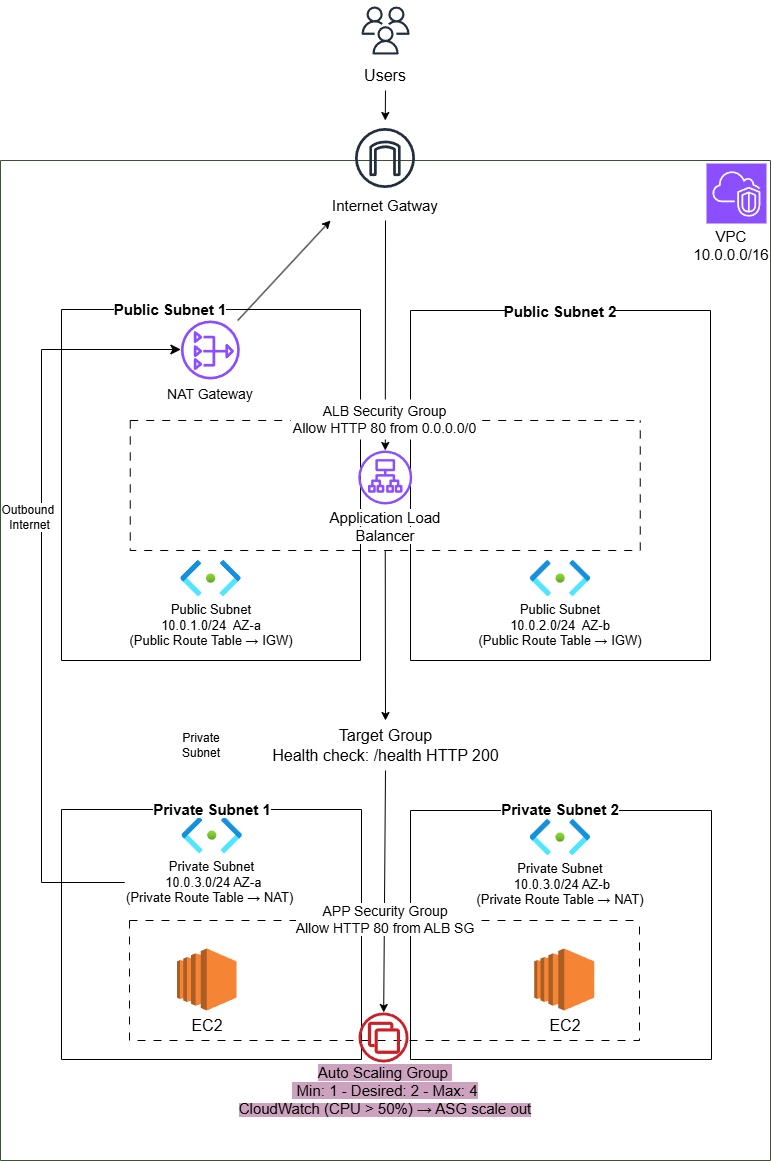

The diagram above was exported from draw.io. Its source (the exported page's mxGraphModel, read from the mxfile embedded in the PNG):
<mxGraphModel dx="968" dy="529" grid="1" gridSize="10" guides="1" tooltips="1" connect="1" arrows="1" fold="1" page="1" pageScale="1" pageWidth="827" pageHeight="1169" background="#ffffff" math="0" shadow="0">
  <root>
    <mxCell id="0" />
    <mxCell id="1" parent="0" />
    <mxCell id="ttTYy4751F2uf2UPq-cl-1" parent="1" style="sketch=0;outlineConnect=0;fontColor=#232F3E;gradientColor=none;strokeColor=#232F3E;fillColor=#ffffff;dashed=0;verticalLabelPosition=bottom;verticalAlign=top;align=center;html=1;fontSize=12;fontStyle=0;aspect=fixed;shape=mxgraph.aws4.resourceIcon;resIcon=mxgraph.aws4.users;labelBackgroundColor=none;" value="" vertex="1">
      <mxGeometry height="60" width="60" x="384" as="geometry" />
    </mxCell>
    <mxCell id="ttTYy4751F2uf2UPq-cl-69" parent="1" style="text;html=1;whiteSpace=wrap;strokeColor=none;fillColor=none;align=center;verticalAlign=middle;rounded=0;" value="&lt;font style=&quot;font-size: 16px;&quot;&gt;Users&lt;/font&gt;" vertex="1">
      <mxGeometry height="30" width="60" x="384" y="60" as="geometry" />
    </mxCell>
    <mxCell id="ttTYy4751F2uf2UPq-cl-3" parent="1" style="swimlane;startSize=0;fillColor=light-dark(#6D8764,#B9E0A5);fontColor=#ffffff;strokeColor=#3A5431;labelBackgroundColor=light-dark(#FFFFFF,#009500);" value="" vertex="1">
      <mxGeometry height="1000" width="770" x="29" y="160" as="geometry" />
    </mxCell>
    <mxCell id="ttTYy4751F2uf2UPq-cl-18" parent="ttTYy4751F2uf2UPq-cl-3" style="swimlane;startSize=0;fontSize=13;" value="" vertex="1">
      <mxGeometry height="351" width="299" x="61" y="149" as="geometry" />
    </mxCell>
    <mxCell id="ttTYy4751F2uf2UPq-cl-44" parent="ttTYy4751F2uf2UPq-cl-18" style="image;aspect=fixed;html=1;points=[];align=center;fontSize=12;image=img/lib/azure2/networking/Subnet.svg;" value="" vertex="1">
      <mxGeometry height="36.11" width="60.3" x="119.35000000000001" y="251" as="geometry" />
    </mxCell>
    <mxCell id="ttTYy4751F2uf2UPq-cl-52" parent="ttTYy4751F2uf2UPq-cl-18" style="text;html=1;whiteSpace=wrap;strokeColor=none;fillColor=none;align=center;verticalAlign=middle;rounded=0;" value="&lt;font style=&quot;font-size: 13px;&quot;&gt;Public Subnet&lt;/font&gt;&lt;div&gt;&lt;font style=&quot;font-size: 13px;&quot;&gt;10.0.1.0/24&amp;nbsp;&amp;nbsp;AZ-a&lt;/font&gt;&lt;/div&gt;&lt;div&gt;&lt;font style=&quot;font-size: 13px;&quot;&gt;(Public Route Table → IGW)&lt;/font&gt;&lt;/div&gt;" vertex="1">
      <mxGeometry height="30" width="170" x="64.5" y="301" as="geometry" />
    </mxCell>
    <mxCell id="ttTYy4751F2uf2UPq-cl-73" parent="ttTYy4751F2uf2UPq-cl-18" style="sketch=0;outlineConnect=0;fontColor=#232F3E;gradientColor=none;fillColor=#8C4FFF;strokeColor=none;dashed=0;verticalLabelPosition=bottom;verticalAlign=top;align=center;html=1;fontSize=12;fontStyle=0;aspect=fixed;pointerEvents=1;shape=mxgraph.aws4.nat_gateway;" value="" vertex="1">
      <mxGeometry height="59" width="59" x="119.35000000000001" y="11" as="geometry" />
    </mxCell>
    <mxCell id="ttTYy4751F2uf2UPq-cl-74" parent="ttTYy4751F2uf2UPq-cl-18" style="text;html=1;whiteSpace=wrap;strokeColor=none;fillColor=none;align=center;verticalAlign=middle;rounded=0;" value="&lt;font style=&quot;font-size: 14px; background-color: light-dark(#ffffff, var(--ge-dark-color, #121212));&quot;&gt;NAT Gateway&lt;/font&gt;" vertex="1">
      <mxGeometry height="30" width="90" x="103.85" y="70" as="geometry" />
    </mxCell>
    <mxCell id="ttTYy4751F2uf2UPq-cl-89" edge="1" parent="ttTYy4751F2uf2UPq-cl-3" source="ttTYy4751F2uf2UPq-cl-62" style="edgeStyle=none;orthogonalLoop=1;jettySize=auto;html=1;rounded=0;exitX=0.5;exitY=1;exitDx=0;exitDy=0;" target="ttTYy4751F2uf2UPq-cl-24" value="">
      <mxGeometry relative="1" width="100" as="geometry">
        <Array as="points" />
        <mxPoint x="201" y="90" as="sourcePoint" />
        <mxPoint x="301" y="90" as="targetPoint" />
      </mxGeometry>
    </mxCell>
    <mxCell id="ttTYy4751F2uf2UPq-cl-4" parent="ttTYy4751F2uf2UPq-cl-3" style="sketch=0;points=[[0,0,0],[0.25,0,0],[0.5,0,0],[0.75,0,0],[1,0,0],[0,1,0],[0.25,1,0],[0.5,1,0],[0.75,1,0],[1,1,0],[0,0.25,0],[0,0.5,0],[0,0.75,0],[1,0.25,0],[1,0.5,0],[1,0.75,0]];outlineConnect=0;fontColor=#232F3E;fillColor=#8C4FFF;strokeColor=#ffffff;dashed=0;verticalLabelPosition=bottom;verticalAlign=top;align=center;html=1;fontSize=12;fontStyle=0;aspect=fixed;shape=mxgraph.aws4.resourceIcon;resIcon=mxgraph.aws4.vpc;" value="" vertex="1">
      <mxGeometry height="60" width="60" x="706" y="3" as="geometry" />
    </mxCell>
    <mxCell id="ttTYy4751F2uf2UPq-cl-2" parent="ttTYy4751F2uf2UPq-cl-3" style="sketch=0;outlineConnect=0;fontColor=#232F3E;gradientColor=none;strokeColor=#232F3E;fillColor=none;dashed=0;verticalLabelPosition=bottom;verticalAlign=top;align=center;html=1;fontSize=12;fontStyle=0;aspect=fixed;shape=mxgraph.aws4.resourceIcon;resIcon=mxgraph.aws4.internet_gateway;" value="" vertex="1">
      <mxGeometry height="75" width="75" x="347" y="-40" as="geometry" />
    </mxCell>
    <mxCell id="ttTYy4751F2uf2UPq-cl-5" parent="ttTYy4751F2uf2UPq-cl-3" style="swimlane;startSize=0;gradientColor=none;fillColor=light-dark(#FFFFFF,#B9E0A5);labelBackgroundColor=default;strokeColor=default;fontSize=15;" value="Public Subnet 2" vertex="1">
      <mxGeometry height="350" width="300" x="410" y="150" as="geometry" />
    </mxCell>
    <mxCell id="ttTYy4751F2uf2UPq-cl-45" parent="ttTYy4751F2uf2UPq-cl-5" style="image;aspect=fixed;html=1;points=[];align=center;fontSize=12;image=img/lib/azure2/networking/Subnet.svg;" value="" vertex="1">
      <mxGeometry height="36.11" width="60.3" x="119.85000000000002" y="250" as="geometry" />
    </mxCell>
    <mxCell id="ttTYy4751F2uf2UPq-cl-23" parent="ttTYy4751F2uf2UPq-cl-5" style="swimlane;startSize=0;dashed=1;dashPattern=8 8;" value="" vertex="1">
      <mxGeometry height="130" width="510" x="-280.25" y="110" as="geometry" />
    </mxCell>
    <mxCell id="ttTYy4751F2uf2UPq-cl-24" parent="ttTYy4751F2uf2UPq-cl-23" style="sketch=0;outlineConnect=0;fontColor=#232F3E;gradientColor=none;fillColor=#8C4FFF;strokeColor=none;dashed=0;verticalLabelPosition=bottom;verticalAlign=top;align=center;html=1;fontSize=12;fontStyle=0;aspect=fixed;pointerEvents=1;shape=mxgraph.aws4.application_load_balancer;" value="" vertex="1">
      <mxGeometry height="54" width="54" x="228" y="30" as="geometry" />
    </mxCell>
    <mxCell id="ttTYy4751F2uf2UPq-cl-90" parent="ttTYy4751F2uf2UPq-cl-23" style="text;html=1;whiteSpace=wrap;strokeColor=none;fillColor=none;align=center;verticalAlign=middle;rounded=0;labelBackgroundColor=none;" value="&lt;span style=&quot;font-size: 15px; background-color: light-dark(rgb(255, 255, 255), rgb(205, 162, 190));&quot;&gt;Application Load Balancer&lt;/span&gt;" vertex="1">
      <mxGeometry height="30" width="176" x="167.25" y="91" as="geometry" />
    </mxCell>
    <mxCell id="ttTYy4751F2uf2UPq-cl-53" parent="ttTYy4751F2uf2UPq-cl-5" style="text;html=1;whiteSpace=wrap;strokeColor=none;fillColor=none;align=center;verticalAlign=middle;rounded=0;" value="&lt;font style=&quot;font-size: 13px; background-color: light-dark(#ffffff, var(--ge-dark-color, #121212));&quot;&gt;Public Subnet&lt;/font&gt;&lt;div&gt;&lt;font style=&quot;font-size: 13px;&quot;&gt;10.0.2.0/24&amp;nbsp;&amp;nbsp;AZ-b&lt;/font&gt;&lt;/div&gt;&lt;div&gt;&lt;font style=&quot;font-size: 13px;&quot;&gt;(Public Route Table → IGW)&lt;/font&gt;&lt;/div&gt;" vertex="1">
      <mxGeometry height="30" width="170" x="65" y="300" as="geometry" />
    </mxCell>
    <mxCell id="ttTYy4751F2uf2UPq-cl-84" parent="ttTYy4751F2uf2UPq-cl-5" style="rounded=0;whiteSpace=wrap;html=1;fillColor=light-dark(#FFFFFF,#1787D3);fillStyle=auto;strokeColor=none;" value="&lt;font style=&quot;font-size: 14px;&quot;&gt;ALB Security Group&lt;/font&gt;&lt;div&gt;&lt;font style=&quot;font-size: 14px;&quot;&gt;Allow HTTP 80 from 0.0.0.0/0&lt;/font&gt;&lt;/div&gt;" vertex="1">
      <mxGeometry height="40" width="189" x="-119.75" y="89" as="geometry" />
    </mxCell>
    <mxCell id="ttTYy4751F2uf2UPq-cl-27" parent="ttTYy4751F2uf2UPq-cl-3" style="swimlane;startSize=0;gradientColor=none;fillColor=light-dark(#FFFFFF,#B9E0A5);labelBackgroundColor=default;fontSize=13;" value="" vertex="1">
      <mxGeometry height="250" width="300" x="61" y="649" as="geometry" />
    </mxCell>
    <mxCell id="ttTYy4751F2uf2UPq-cl-47" parent="ttTYy4751F2uf2UPq-cl-27" style="image;aspect=fixed;html=1;points=[];align=center;fontSize=12;image=img/lib/azure2/networking/Subnet.svg;" value="" vertex="1">
      <mxGeometry height="36.11" width="60.3" x="120.5" y="8" as="geometry" />
    </mxCell>
    <mxCell id="ttTYy4751F2uf2UPq-cl-54" parent="ttTYy4751F2uf2UPq-cl-27" style="text;html=1;whiteSpace=wrap;strokeColor=none;fillColor=none;align=center;verticalAlign=middle;rounded=0;" value="&lt;font style=&quot;font-size: 13px;&quot;&gt;Private Subnet&lt;/font&gt;&lt;div&gt;&lt;font style=&quot;font-size: 13px;&quot;&gt;&amp;nbsp;10.0.3.0/24 AZ-a&lt;/font&gt;&lt;/div&gt;&lt;div&gt;&lt;font style=&quot;font-size: 13px;&quot;&gt;(Private Route Table&amp;nbsp;&lt;/font&gt;&lt;span style=&quot;font-size: 13px; background-color: transparent; color: light-dark(rgb(0, 0, 0), rgb(255, 255, 255));&quot;&gt;→ NAT&lt;/span&gt;&lt;span style=&quot;font-size: 13px; background-color: transparent; color: light-dark(rgb(0, 0, 0), rgb(255, 255, 255));&quot;&gt;)&amp;nbsp;&lt;/span&gt;&lt;/div&gt;" vertex="1">
      <mxGeometry height="30" width="174.75" x="63.269999999999996" y="58" as="geometry" />
    </mxCell>
    <mxCell id="ttTYy4751F2uf2UPq-cl-38" parent="ttTYy4751F2uf2UPq-cl-27" style="text;html=1;whiteSpace=wrap;strokeColor=none;fillColor=none;align=center;verticalAlign=middle;rounded=0;" value="&lt;font style=&quot;font-size: 16px;&quot;&gt;EC2&lt;/font&gt;" vertex="1">
      <mxGeometry height="30" width="60" x="116" y="201" as="geometry" />
    </mxCell>
    <mxCell id="ttTYy4751F2uf2UPq-cl-36" parent="ttTYy4751F2uf2UPq-cl-27" style="outlineConnect=0;dashed=0;verticalLabelPosition=bottom;verticalAlign=top;align=center;html=1;shape=mxgraph.aws3.ec2;fillColor=#F58534;gradientColor=none;" value="" vertex="1">
      <mxGeometry height="62" width="59.5" x="115.5" y="139" as="geometry" />
    </mxCell>
    <mxCell id="ttTYy4751F2uf2UPq-cl-109" parent="ttTYy4751F2uf2UPq-cl-27" style="text;html=1;whiteSpace=wrap;strokeColor=none;fillColor=none;align=center;verticalAlign=middle;rounded=0;" value="&lt;font style=&quot;font-size: 15px; background-color: light-dark(#ffffff, var(--ge-dark-color, #121212));&quot;&gt;&lt;b&gt;Private&amp;nbsp;Subnet 1&lt;/b&gt;&lt;/font&gt;" vertex="1">
      <mxGeometry height="30" width="124" x="88.65" y="-15" as="geometry" />
    </mxCell>
    <mxCell id="ttTYy4751F2uf2UPq-cl-25" parent="ttTYy4751F2uf2UPq-cl-3" style="swimlane;startSize=0;gradientColor=none;fillColor=light-dark(#FFFFFF,#B9E0A5);labelBackgroundColor=default;" value="" vertex="1">
      <mxGeometry height="249" width="301" x="410" y="650" as="geometry" />
    </mxCell>
    <mxCell id="ttTYy4751F2uf2UPq-cl-46" parent="ttTYy4751F2uf2UPq-cl-25" style="image;aspect=fixed;html=1;points=[];align=center;fontSize=12;image=img/lib/azure2/networking/Subnet.svg;" value="" vertex="1">
      <mxGeometry height="36.11" width="60.3" x="119.70000000000005" y="9" as="geometry" />
    </mxCell>
    <mxCell id="ttTYy4751F2uf2UPq-cl-55" parent="ttTYy4751F2uf2UPq-cl-25" style="text;html=1;whiteSpace=wrap;strokeColor=none;fillColor=none;align=center;verticalAlign=middle;rounded=0;" value="&lt;font style=&quot;font-size: 13px;&quot;&gt;Private Subnet&lt;/font&gt;&lt;div&gt;&lt;font style=&quot;font-size: 13px;&quot;&gt;&amp;nbsp;10.0.3.0/24 AZ-b&lt;/font&gt;&lt;/div&gt;&lt;div&gt;&lt;font style=&quot;font-size: 13px;&quot;&gt;(Private Route Table&amp;nbsp;&lt;/font&gt;&lt;span style=&quot;font-size: 13px; background-color: transparent; color: light-dark(rgb(0, 0, 0), rgb(255, 255, 255));&quot;&gt;→ NAT&lt;/span&gt;&lt;span style=&quot;font-size: 13px; background-color: transparent; color: light-dark(rgb(0, 0, 0), rgb(255, 255, 255));&quot;&gt;)&lt;/span&gt;&lt;/div&gt;" vertex="1">
      <mxGeometry height="30" width="174.25" x="63.379999999999995" y="59" as="geometry" />
    </mxCell>
    <mxCell id="ttTYy4751F2uf2UPq-cl-37" parent="ttTYy4751F2uf2UPq-cl-25" style="text;html=1;whiteSpace=wrap;strokeColor=none;fillColor=none;align=center;verticalAlign=middle;rounded=0;" value="&lt;font style=&quot;font-size: 16px;&quot;&gt;EC2&lt;/font&gt;" vertex="1">
      <mxGeometry height="30" width="60" x="124.5" y="200" as="geometry" />
    </mxCell>
    <mxCell id="ttTYy4751F2uf2UPq-cl-35" parent="ttTYy4751F2uf2UPq-cl-25" style="outlineConnect=0;dashed=0;verticalLabelPosition=bottom;verticalAlign=top;align=center;html=1;shape=mxgraph.aws3.ec2;fillColor=#F58534;gradientColor=none;" value="" vertex="1">
      <mxGeometry height="62" width="60" x="123.69999999999999" y="138" as="geometry" />
    </mxCell>
    <mxCell id="ttTYy4751F2uf2UPq-cl-92" parent="ttTYy4751F2uf2UPq-cl-25" style="text;html=1;whiteSpace=wrap;strokeColor=none;fillColor=none;align=center;verticalAlign=middle;rounded=0;labelBackgroundColor=none;" value="&lt;span style=&quot;background-color: light-dark(rgb(205, 162, 190), rgb(116, 79, 103)); font-size: 15px; color: light-dark(rgb(0, 0, 0), rgb(255, 255, 255));&quot;&gt;Auto Scaling Group&amp;nbsp;&lt;/span&gt;&lt;div&gt;&lt;span style=&quot;background-color: light-dark(rgb(205, 162, 190), rgb(116, 79, 103)); font-size: 15px; color: light-dark(rgb(0, 0, 0), rgb(255, 255, 255));&quot;&gt;&amp;nbsp;Min: 1 - Desired: 2 - Max: 4&lt;/span&gt;&lt;/div&gt;&lt;div&gt;&lt;span style=&quot;background-color: light-dark(rgb(205, 162, 190), rgb(116, 79, 103));&quot;&gt;&lt;span style=&quot;font-size: 15px;&quot;&gt;CloudWatch (CPU &amp;gt; 50%) → ASG scale out&lt;/span&gt;&lt;/span&gt;&lt;/div&gt;" vertex="1">
      <mxGeometry height="30" width="300" x="-175" y="265" as="geometry" />
    </mxCell>
    <mxCell id="ttTYy4751F2uf2UPq-cl-110" parent="ttTYy4751F2uf2UPq-cl-25" style="text;html=1;whiteSpace=wrap;strokeColor=none;fillColor=none;align=center;verticalAlign=middle;rounded=0;" value="&lt;font style=&quot;font-size: 15px; background-color: light-dark(#ffffff, var(--ge-dark-color, #121212));&quot;&gt;&lt;b&gt;Private Subnet 2&lt;/b&gt;&lt;/font&gt;" vertex="1">
      <mxGeometry height="30" width="124" x="88" y="-16" as="geometry" />
    </mxCell>
    <mxCell id="ttTYy4751F2uf2UPq-cl-33" parent="ttTYy4751F2uf2UPq-cl-3" style="swimlane;startSize=0;dashed=1;dashPattern=8 8;" value="" vertex="1">
      <mxGeometry height="120" width="510" x="129" y="760" as="geometry" />
    </mxCell>
    <mxCell id="ttTYy4751F2uf2UPq-cl-43" parent="ttTYy4751F2uf2UPq-cl-33" style="fillColor=#C82128;aspect=fixed;sketch=0;pointerEvents=1;shadow=0;dashed=0;html=1;strokeColor=none;labelPosition=center;verticalLabelPosition=bottom;outlineConnect=0;verticalAlign=top;align=center;shape=mxgraph.openstack.heat_autoscalinggroup;" value="" vertex="1">
      <mxGeometry height="50" width="50" x="229" y="92" as="geometry" />
    </mxCell>
    <mxCell id="ttTYy4751F2uf2UPq-cl-57" parent="ttTYy4751F2uf2UPq-cl-3" style="text;html=1;whiteSpace=wrap;strokeColor=none;fillColor=none;align=center;verticalAlign=middle;rounded=0;" value="&lt;div&gt;&lt;font style=&quot;font-size: 15px;&quot;&gt;VPC&lt;/font&gt;&lt;/div&gt;&lt;font style=&quot;font-size: 15px;&quot;&gt;10.0.0.0/16&lt;/font&gt;" vertex="1">
      <mxGeometry height="30" width="60" x="701" y="70" as="geometry" />
    </mxCell>
    <mxCell id="ttTYy4751F2uf2UPq-cl-62" parent="ttTYy4751F2uf2UPq-cl-3" style="text;html=1;whiteSpace=wrap;strokeColor=none;fillColor=none;align=center;verticalAlign=middle;rounded=0;" value="&lt;font style=&quot;font-size: 15px;&quot;&gt;Internet Gatway&lt;/font&gt;" vertex="1">
      <mxGeometry height="30" width="110" x="330" y="30" as="geometry" />
    </mxCell>
    <mxCell id="ttTYy4751F2uf2UPq-cl-71" parent="ttTYy4751F2uf2UPq-cl-3" style="text;html=1;whiteSpace=wrap;strokeColor=none;fillColor=none;align=center;verticalAlign=middle;rounded=0;labelBackgroundColor=light-dark(#FFFFFF,#007300);" value="&lt;font style=&quot;font-size: 16px;&quot;&gt;Target Group&lt;/font&gt;&lt;div&gt;&lt;font style=&quot;font-size: 16px;&quot;&gt;Health check: /health HTTP 200&lt;/font&gt;&lt;/div&gt;" vertex="1">
      <mxGeometry height="30" width="255" x="257.5" y="570" as="geometry" />
    </mxCell>
    <mxCell id="ttTYy4751F2uf2UPq-cl-87" edge="1" parent="ttTYy4751F2uf2UPq-cl-3" source="ttTYy4751F2uf2UPq-cl-23" style="edgeStyle=none;orthogonalLoop=1;jettySize=auto;html=1;rounded=0;exitX=0.5;exitY=1;exitDx=0;exitDy=0;" value="">
      <mxGeometry relative="1" width="100" as="geometry">
        <Array as="points" />
        <mxPoint x="331" y="430" as="sourcePoint" />
        <mxPoint x="385" y="560" as="targetPoint" />
      </mxGeometry>
    </mxCell>
    <mxCell id="ttTYy4751F2uf2UPq-cl-88" edge="1" parent="ttTYy4751F2uf2UPq-cl-3" style="edgeStyle=none;orthogonalLoop=1;jettySize=auto;html=1;rounded=0;" target="ttTYy4751F2uf2UPq-cl-43" value="">
      <mxGeometry relative="1" width="100" as="geometry">
        <Array as="points" />
        <mxPoint x="385" y="610" as="sourcePoint" />
        <mxPoint x="231" y="580" as="targetPoint" />
      </mxGeometry>
    </mxCell>
    <mxCell id="ttTYy4751F2uf2UPq-cl-96" edge="1" parent="ttTYy4751F2uf2UPq-cl-3" source="ttTYy4751F2uf2UPq-cl-73" style="edgeStyle=none;orthogonalLoop=1;jettySize=auto;html=1;rounded=0;entryX=0;entryY=1;entryDx=0;entryDy=0;" target="ttTYy4751F2uf2UPq-cl-62" value="">
      <mxGeometry relative="1" width="100" as="geometry">
        <Array as="points" />
        <mxPoint x="121" y="60" as="sourcePoint" />
        <mxPoint x="221" y="60" as="targetPoint" />
      </mxGeometry>
    </mxCell>
    <mxCell id="ttTYy4751F2uf2UPq-cl-103" edge="1" parent="ttTYy4751F2uf2UPq-cl-3" source="ttTYy4751F2uf2UPq-cl-54" style="edgeStyle=segmentEdgeStyle;endArrow=classic;html=1;curved=0;rounded=0;endSize=8;startSize=8;sourcePerimeterSpacing=0;targetPerimeterSpacing=0;exitX=0;exitY=0.5;exitDx=0;exitDy=0;" target="ttTYy4751F2uf2UPq-cl-73" value="">
      <mxGeometry relative="1" width="100" as="geometry">
        <Array as="points">
          <mxPoint x="41" y="722" />
          <mxPoint x="41" y="189" />
        </Array>
        <mxPoint x="118" y="820" as="sourcePoint" />
        <mxPoint x="118" y="190" as="targetPoint" />
      </mxGeometry>
    </mxCell>
    <mxCell id="ttTYy4751F2uf2UPq-cl-104" connectable="0" parent="ttTYy4751F2uf2UPq-cl-103" style="edgeLabel;html=1;align=center;verticalAlign=middle;resizable=0;points=[];" value="&lt;font style=&quot;font-size: 12px;&quot;&gt;Outbound&amp;nbsp;&lt;/font&gt;&lt;div&gt;&lt;font style=&quot;font-size: 12px;&quot;&gt;Internet&lt;/font&gt;&lt;/div&gt;" vertex="1">
      <mxGeometry relative="1" x="0.0638" y="-1" as="geometry">
        <mxPoint x="-14" y="-47" as="offset" />
      </mxGeometry>
    </mxCell>
    <mxCell id="ttTYy4751F2uf2UPq-cl-76" edge="1" parent="1" source="ttTYy4751F2uf2UPq-cl-69" style="edgeStyle=none;orthogonalLoop=1;jettySize=auto;html=1;rounded=0;exitX=0.5;exitY=1;exitDx=0;exitDy=0;" target="ttTYy4751F2uf2UPq-cl-2" value="">
      <mxGeometry relative="1" width="100" as="geometry">
        <Array as="points" />
        <mxPoint x="364" y="80" as="sourcePoint" />
        <mxPoint x="364" y="130" as="targetPoint" />
      </mxGeometry>
    </mxCell>
    <mxCell id="ttTYy4751F2uf2UPq-cl-59" parent="1" style="text;html=1;whiteSpace=wrap;strokeColor=none;fillColor=none;align=center;verticalAlign=middle;rounded=0;labelBackgroundColor=light-dark(#FFFFFF,#3A3D8B);" value="&lt;span&gt;&lt;font style=&quot;font-size: 14px;&quot;&gt;APP Security Group&lt;/font&gt;&lt;/span&gt;&lt;div&gt;&lt;font style=&quot;font-size: 14px;&quot;&gt;Allow HTTP 80 from ALB SG&lt;/font&gt;&lt;/div&gt;" vertex="1">
      <mxGeometry height="30" width="187.5" x="319.75" y="904" as="geometry" />
    </mxCell>
    <mxCell id="ttTYy4751F2uf2UPq-cl-107" parent="1" style="text;html=1;whiteSpace=wrap;strokeColor=none;fillColor=none;align=center;verticalAlign=middle;rounded=0;" value="&lt;font style=&quot;font-size: 15px; background-color: light-dark(#ffffff, var(--ge-dark-color, #121212));&quot;&gt;&lt;b&gt;Public Subnet 1&lt;/b&gt;&lt;/font&gt;" vertex="1">
      <mxGeometry height="30" width="124" x="137" y="294" as="geometry" />
    </mxCell>
    <mxCell id="ttTYy4751F2uf2UPq-cl-108" parent="1" style="text;html=1;whiteSpace=wrap;strokeColor=none;fillColor=none;align=center;verticalAlign=middle;rounded=0;" value="Private Subnet" vertex="1">
      <mxGeometry height="30" width="60" x="200" y="730" as="geometry" />
    </mxCell>
  </root>
</mxGraphModel>